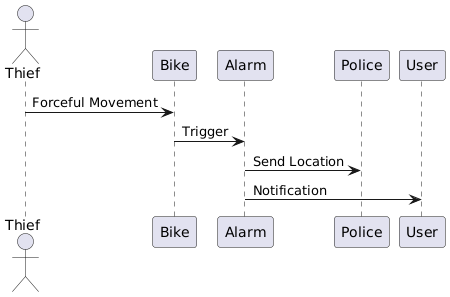

The diagram above was rendered by PlantUML. Its source (embedded in the PNG):
@startuml
actor Thief
participant Bike
participant Alarm

Thief -> Bike: Forceful Movement
Bike -> Alarm: Trigger
Alarm -> Police: Send Location
Alarm -> User: Notification
@enduml